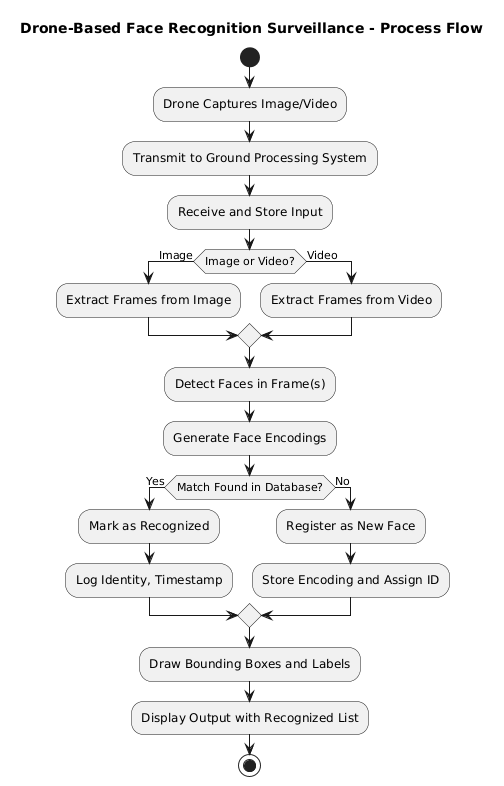

The diagram above was rendered by PlantUML. Its source (embedded in the PNG):
@startuml
title Drone-Based Face Recognition Surveillance - Process Flow

start
:Drone Captures Image/Video;
:Transmit to Ground Processing System;
:Receive and Store Input;

if (Image or Video?) then (Image)
  :Extract Frames from Image;
else (Video)
  :Extract Frames from Video;
endif

:Detect Faces in Frame(s);
:Generate Face Encodings;

if (Match Found in Database?) then (Yes)
  :Mark as Recognized;
  :Log Identity, Timestamp;
else (No)
  :Register as New Face;
  :Store Encoding and Assign ID;
endif

:Draw Bounding Boxes and Labels;
:Display Output with Recognized List;

stop
@enduml